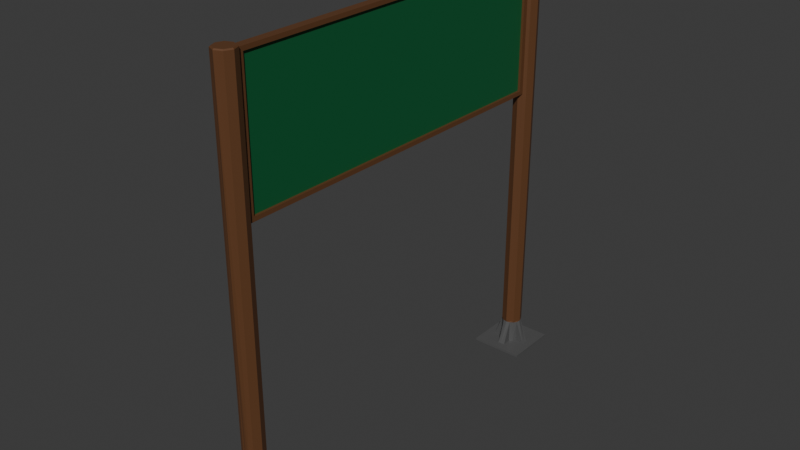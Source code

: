 # Source: Kitbash.blend  (saved by Blender 4.4.32; exported with 4.5.12 LTS)
import bpy
from mathutils import Matrix  # noqa: F401  (used for matrix-valued properties, if any)

bpy.ops.wm.read_factory_settings(use_empty=True)
scene = bpy.context.scene
scene.name = 'Scene'

# ---- collections
col_collection = bpy.data.collections.new('Collection'); scene.collection.children.link(col_collection)

# ---- materials (node trees are filled in below, after node groups)
mat_cartel = bpy.data.materials.new('Cartel')
mat_madera = bpy.data.materials.new('Madera')
mat_metal = bpy.data.materials.new('Metal')

# ---- material node trees
mat_cartel.use_nodes = True; mat_cartel.node_tree.nodes.clear()
_N = mat_cartel.node_tree.nodes; _L = mat_cartel.node_tree.links
n0 = _N.new('ShaderNodeBsdfPrincipled'); n0.name = 'Principled BSDF'; n0.location = (10, 300)
n0.inputs[0].default_value = (0.003445, 0.111, 0.03448, 1.0)
n1 = _N.new('ShaderNodeOutputMaterial'); n1.name = 'Material Output'; n1.location = (300, 300)
_L.new(n0.outputs[0], n1.inputs[0])
n1.is_active_output = True
mat_madera.use_nodes = True; mat_madera.node_tree.nodes.clear()
_N = mat_madera.node_tree.nodes; _L = mat_madera.node_tree.links
n0 = _N.new('ShaderNodeBsdfPrincipled'); n0.name = 'Principled BSDF'; n0.location = (10, 300)
n0.inputs[0].default_value = (0.1234, 0.05054, 0.01911, 1.0)
n1 = _N.new('ShaderNodeOutputMaterial'); n1.name = 'Material Output'; n1.location = (300, 300)
_L.new(n0.outputs[0], n1.inputs[0])
n1.is_active_output = True
mat_metal.use_nodes = True; mat_metal.node_tree.nodes.clear()
_N = mat_metal.node_tree.nodes; _L = mat_metal.node_tree.links
n0 = _N.new('ShaderNodeBsdfPrincipled'); n0.name = 'Principled BSDF'; n0.location = (10, 300)
n0.inputs[0].default_value = (0.09202, 0.09202, 0.09202, 1.0)
n1 = _N.new('ShaderNodeOutputMaterial'); n1.name = 'Material Output'; n1.location = (300, 300)
_L.new(n0.outputs[0], n1.inputs[0])
n1.is_active_output = True

# ---- world
world_world = bpy.data.worlds.new('World'); scene.world = world_world
world_world.use_nodes = True; world_world.node_tree.nodes.clear()
_N = world_world.node_tree.nodes; _L = world_world.node_tree.links
n0 = _N.new('ShaderNodeOutputWorld'); n0.name = 'World Output'; n0.location = (300, 300)
n1 = _N.new('ShaderNodeBackground'); n1.name = 'Background'; n1.location = (10, 300)
n1.inputs[0].default_value = (0.05088, 0.05088, 0.05088, 1.0)
_L.new(n1.outputs[0], n0.inputs[0])
n0.is_active_output = True
world_world.color = (0.05088, 0.05088, 0.05088)
world_world.sun_shadow_jitter_overblur = 0.0

# ---- meshes
me_cartel_grande = bpy.data.meshes.new('Cartel grande')
me_cartel_grande.from_pydata([(0.03343, -1.393, 2.306), (-0.2132, 1.287, 0.0), (0.03343, -1.393, 3.331), (0.2132, 1.287, 0.0), (-0.2132, 1.713, 0.0), (0.03343, 1.393, 2.306), (0.2132, 1.713, 0.0), (0.03343, 1.393, 3.331), (-0.05839, 1.442, 0.01878), (-0.03343, -1.393, 2.306), (-0.03343, -1.393, 3.331), (0.05839, 1.442, 0.01878), (-0.05839, 1.558, 0.01878), (-0.03343, 1.393, 2.306), (-0.03343, 1.393, 3.331), (0.05839, 1.558, 0.01878), (-0.2132, 1.713, 0.01878), (-0.2132, 1.287, 0.01878), (0.2132, 1.287, 0.01878), (0.2132, 1.713, 0.01878), (-0.2132, 1.5, 0.0), (0.2132, 1.5, 0.0), (-0.2132, 1.5, 0.01878), (0.2132, 1.5, 0.01878), (0.01343, 1.393, 2.306), (0.0, 1.287, 0.0), (0.0, 1.713, 0.0), (0.01343, -1.393, 2.306), (0.01343, -1.393, 3.331), (0.0, 1.287, 0.01878), (0.0, 1.713, 0.01878), (0.01343, 1.393, 3.331), (0.0, 1.5, 0.0), (-0.01343, 1.393, 3.331), (-0.01343, 1.393, 2.306), (-1.581e-16, 1.5, 3.385), (-0.01343, -1.393, 2.306), (0.05564, 1.444, 0.2075), (-0.01343, -1.393, 3.331), (0.07868, 1.499, 0.2075), (-0.05564, 1.444, 0.2075), (-7.754e-09, 1.421, 0.2075), (0.05564, 1.555, 0.2075), (-0.07868, 1.499, 0.2075), (4.127e-09, 1.578, 0.2075), (-0.05564, 1.555, 0.2075), (-0.1358, 1.364, 0.01878), (-0.1358, 1.636, 0.01878), (0.1358, 1.364, 0.01878), (0.1358, 1.636, 0.01878), (0.1418, 1.5, 0.01878), (-0.1418, 1.5, 0.01878), (1.696e-09, 1.642, 0.01878), (-1.805e-09, 1.358, 0.01878), (0.1066, 1.287, 0.0), (0.1066, 1.287, 0.01878), (0.02919, 1.43, 0.01878), (0.1066, 1.5, 0.0), (0.1066, 1.713, 0.0), (0.1066, 1.713, 0.01878), (0.02919, 1.57, 0.01878), (0.04129, 1.5, 3.385), (0.03011, 1.427, 0.2075), (0.03011, 1.572, 0.2075), (0.02919, 1.358, 0.01878), (0.02919, 1.642, 0.01878), (-0.1066, 1.713, 0.0), (-0.1066, 1.713, 0.01878), (-0.02919, 1.57, 0.01878), (-0.1066, 1.287, 0.0), (-0.1066, 1.287, 0.01878), (-0.02919, 1.43, 0.01878), (-0.1066, 1.5, 0.0), (-0.04129, 1.5, 3.385), (-0.03011, 1.572, 0.2075), (-0.03011, 1.427, 0.2075), (-0.02919, 1.642, 0.01878), (-0.02919, 1.358, 0.01878), (-0.2132, 1.393, 0.0), (-0.2132, 1.393, 0.01878), (-0.07048, 1.471, 0.01878), (0.2132, 1.393, 0.0), (0.2132, 1.393, 0.01878), (0.07048, 1.471, 0.01878), (0.0, 1.393, 0.0), (-1.805e-09, 1.459, 3.385), (0.07269, 1.469, 0.2075), (-0.07269, 1.469, 0.2075), (-0.1418, 1.471, 0.01878), (0.1418, 1.471, 0.01878), (0.03524, 1.465, 3.385), (0.1066, 1.393, 0.0), (-0.03524, 1.465, 3.385), (-0.1066, 1.393, 0.0), (0.2132, 1.607, 0.0), (0.2132, 1.607, 0.01878), (0.07048, 1.529, 0.01878), (-0.2132, 1.607, 0.0), (-0.2132, 1.607, 0.01878), (-0.07048, 1.529, 0.01878), (0.0, 1.607, 0.0), (1.805e-09, 1.541, 3.385), (-0.07269, 1.529, 0.2075), (0.07269, 1.529, 0.2075), (0.1418, 1.529, 0.01878), (-0.1418, 1.529, 0.01878), (0.03524, 1.535, 3.385), (0.1066, 1.607, 0.0), (-0.03524, 1.535, 3.385), (-0.1066, 1.607, 0.0), (0.08258, 1.5, 0.216), (-3.609e-09, 1.417, 0.216), (0.05839, 1.558, 0.216), (3.609e-09, 1.571, 0.216), (-0.05839, 1.558, 0.216), (0.05839, 1.442, 0.216), (-0.05839, 1.442, 0.216), (-0.08258, 1.5, 0.216), (0.02919, 1.43, 0.216), (0.02919, 1.57, 0.216), (-0.02919, 1.57, 0.216), (-0.02919, 1.43, 0.216), (0.07048, 1.471, 0.216), (-0.07048, 1.471, 0.216), (-0.07048, 1.529, 0.216), (0.07048, 1.529, 0.216), (-0.08258, 1.5, 3.377), (-0.0736, 1.5, 3.385), (-0.05839, 1.442, 3.377), (-0.05204, 1.448, 3.385), (-3.609e-09, 1.417, 3.377), (-3.217e-09, 1.426, 3.385), (0.05839, 1.442, 3.377), (0.05204, 1.448, 3.385), (0.08258, 1.5, 3.377), (0.0736, 1.5, 3.385), (0.05204, 1.552, 3.385), (0.05839, 1.558, 3.377), (3.609e-09, 1.583, 3.377), (3.217e-09, 1.574, 3.385), (-0.05204, 1.552, 3.385), (-0.05839, 1.558, 3.377), (0.03085, 1.439, 3.385), (0.02919, 1.43, 3.377), (0.03085, 1.561, 3.385), (0.02919, 1.57, 3.377), (-0.03085, 1.561, 3.385), (-0.02919, 1.57, 3.377), (-0.03085, 1.439, 3.385), (-0.02919, 1.43, 3.377), (-0.06082, 1.469, 3.385), (-0.07048, 1.471, 3.377), (0.06082, 1.469, 3.385), (0.07048, 1.471, 3.377), (0.06082, 1.531, 3.385), (0.07048, 1.529, 3.377), (-0.06082, 1.531, 3.385), (-0.07048, 1.529, 3.377), (-0.2132, -1.287, 0.0), (0.2132, -1.287, 0.0), (-0.2132, -1.713, 0.0), (0.2132, -1.713, 0.0), (-0.05839, -1.442, 0.01878), (0.05839, -1.442, 0.01878), (-0.05839, -1.558, 0.01878), (0.05839, -1.558, 0.01878), (-0.2132, -1.713, 0.01878), (-0.2132, -1.287, 0.01878), (0.2132, -1.287, 0.01878), (0.2132, -1.713, 0.01878), (-0.2132, -1.5, 0.0), (0.2132, -1.5, 0.0), (-0.2132, -1.5, 0.01878), (0.2132, -1.5, 0.01878), (0.0, -1.287, 0.0), (0.0, -1.713, 0.0), (0.0, -1.287, 0.01878), (0.0, -1.713, 0.01878), (0.0, -1.5, 0.0), (-1.581e-16, -1.5, 3.385), (0.05564, -1.444, 0.2075), (0.07868, -1.499, 0.2075), (-0.05564, -1.444, 0.2075), (-7.754e-09, -1.421, 0.2075), (0.05564, -1.555, 0.2075), (-0.07868, -1.499, 0.2075), (4.127e-09, -1.578, 0.2075), (-0.05564, -1.555, 0.2075), (-0.1358, -1.364, 0.01878), (-0.1358, -1.636, 0.01878), (0.1358, -1.364, 0.01878), (0.1358, -1.636, 0.01878), (0.1418, -1.5, 0.01878), (-0.1418, -1.5, 0.01878), (1.696e-09, -1.642, 0.01878), (-1.805e-09, -1.358, 0.01878), (0.1066, -1.287, 0.0), (0.1066, -1.287, 0.01878), (0.02919, -1.43, 0.01878), (0.1066, -1.5, 0.0), (0.1066, -1.713, 0.0), (0.1066, -1.713, 0.01878), (0.02919, -1.57, 0.01878), (0.04129, -1.5, 3.385), (0.03011, -1.427, 0.2075), (0.03011, -1.572, 0.2075), (0.02919, -1.358, 0.01878), (0.02919, -1.642, 0.01878), (-0.1066, -1.713, 0.0), (-0.1066, -1.713, 0.01878), (-0.02919, -1.57, 0.01878), (-0.1066, -1.287, 0.0), (-0.1066, -1.287, 0.01878), (-0.02919, -1.43, 0.01878), (-0.1066, -1.5, 0.0), (-0.04129, -1.5, 3.385), (-0.03011, -1.572, 0.2075), (-0.03011, -1.427, 0.2075), (-0.02919, -1.642, 0.01878), (-0.02919, -1.358, 0.01878), (-0.2132, -1.393, 0.0), (-0.2132, -1.393, 0.01878), (-0.07048, -1.471, 0.01878), (0.2132, -1.393, 0.0), (0.2132, -1.393, 0.01878), (0.07048, -1.471, 0.01878), (0.0, -1.393, 0.0), (-1.805e-09, -1.459, 3.385), (0.07269, -1.469, 0.2075), (-0.07269, -1.469, 0.2075), (-0.1418, -1.471, 0.01878), (0.1418, -1.471, 0.01878), (0.03524, -1.465, 3.385), (0.1066, -1.393, 0.0), (-0.03524, -1.465, 3.385), (-0.1066, -1.393, 0.0), (0.2132, -1.607, 0.0), (0.2132, -1.607, 0.01878), (0.07048, -1.529, 0.01878), (-0.2132, -1.607, 0.0), (-0.2132, -1.607, 0.01878), (-0.07048, -1.529, 0.01878), (0.0, -1.607, 0.0), (1.805e-09, -1.541, 3.385), (-0.07269, -1.529, 0.2075), (0.07269, -1.529, 0.2075), (0.1418, -1.529, 0.01878), (-0.1418, -1.529, 0.01878), (0.03524, -1.535, 3.385), (0.1066, -1.607, 0.0), (-0.03524, -1.535, 3.385), (-0.1066, -1.607, 0.0), (0.08258, -1.5, 0.216), (-3.609e-09, -1.417, 0.216), (0.05839, -1.558, 0.216), (3.609e-09, -1.571, 0.216), (-0.05839, -1.558, 0.216), (0.05839, -1.442, 0.216), (-0.05839, -1.442, 0.216), (-0.08258, -1.5, 0.216), (0.02919, -1.43, 0.216), (0.02919, -1.57, 0.216), (-0.02919, -1.57, 0.216), (-0.02919, -1.43, 0.216), (0.07048, -1.471, 0.216), (-0.07048, -1.471, 0.216), (-0.07048, -1.529, 0.216), (0.07048, -1.529, 0.216), (-0.08258, -1.5, 3.377), (-0.0736, -1.5, 3.385), (-0.05839, -1.442, 3.377), (-0.05204, -1.448, 3.385), (-3.609e-09, -1.417, 3.377), (-3.217e-09, -1.426, 3.385), (0.05839, -1.442, 3.377), (0.05204, -1.448, 3.385), (0.08258, -1.5, 3.377), (0.0736, -1.5, 3.385), (0.05204, -1.552, 3.385), (0.05839, -1.558, 3.377), (3.609e-09, -1.583, 3.377), (3.217e-09, -1.574, 3.385), (-0.05204, -1.552, 3.385), (-0.05839, -1.558, 3.377), (0.03085, -1.439, 3.385), (0.02919, -1.43, 3.377), (0.03085, -1.561, 3.385), (0.02919, -1.57, 3.377), (-0.03085, -1.561, 3.385), (-0.02919, -1.57, 3.377), (-0.03085, -1.439, 3.385), (-0.02919, -1.43, 3.377), (-0.06082, -1.469, 3.385), (-0.07048, -1.471, 3.377), (0.06082, -1.469, 3.385), (0.07048, -1.471, 3.377), (0.06082, -1.531, 3.385), (0.07048, -1.529, 3.377), (-0.06082, -1.531, 3.385), (-0.07048, -1.529, 3.377), (0.02919, 1.43, 2.273), (0.02919, 1.43, 3.363), (-3.609e-09, 1.417, 2.273), (-3.609e-09, 1.417, 3.363), (-0.02919, 1.43, 2.273), (-0.02919, 1.43, 3.363), (-0.03343, 1.431, 2.273), (-0.03343, 1.431, 2.292), (-0.03343, 1.431, 3.363), (-0.03343, 1.431, 3.344), (0.03343, 1.431, 2.273), (0.03343, 1.431, 3.363), (0.03343, 1.431, 2.292), (0.03343, 1.431, 3.344), (-3.609e-09, -1.417, 2.273), (-3.609e-09, -1.417, 3.363), (0.02919, -1.43, 2.273), (0.02919, -1.43, 3.363), (-0.02919, -1.43, 2.273), (-0.02919, -1.43, 3.363), (-0.03343, -1.431, 3.344), (-0.03343, -1.431, 3.363), (-0.03343, -1.431, 2.273), (-0.03343, -1.431, 2.292), (0.03343, -1.431, 2.273), (0.03343, -1.431, 3.363), (0.03343, -1.431, 3.344), (0.03343, -1.431, 2.292), (0.05839, 1.558, 1.424), (0.02919, 1.57, 1.424), (0.07048, 1.529, 1.424), (3.609e-09, 1.577, 1.424), (-0.05839, 1.558, 1.424), (-0.07048, 1.529, 1.424), (0.08258, 1.5, 1.424), (-0.02919, 1.57, 1.424), (-0.08258, 1.5, 1.424), (-0.07048, 1.471, 1.424), (-0.05839, 1.442, 1.424), (0.05839, 1.442, 1.424), (0.07048, 1.471, 1.424), (0.05839, -1.558, 1.424), (0.02919, -1.57, 1.424), (0.07048, -1.529, 1.424), (3.609e-09, -1.577, 1.424), (-0.05839, -1.558, 1.424), (-0.07048, -1.529, 1.424), (0.08258, -1.5, 1.424), (-0.02919, -1.57, 1.424), (-0.08258, -1.5, 1.424), (-0.07048, -1.471, 1.424), (-0.05839, -1.442, 1.424), (0.05839, -1.442, 1.424), (0.07048, -1.471, 1.424), (0.02919, -1.43, 1.424), (-3.609e-09, -1.417, 1.424), (-0.02919, -1.43, 1.424), (0.02919, 1.43, 1.424), (-3.609e-09, 1.417, 1.424), (-0.02919, 1.43, 1.424)], [], [(107, 58, 6, 94), (301, 143, 130, 303), (358, 111, 118, 357), (94, 6, 19, 95), (78, 1, 17, 79), (66, 4, 16, 67), (54, 3, 18, 55), (105, 47, 16, 98), (77, 46, 17, 70), (89, 48, 18, 82), (65, 49, 19, 59), (104, 50, 23, 95), (88, 51, 22, 79), (97, 20, 22, 98), (81, 21, 23, 82), (328, 329, 145, 137), (91, 57, 21, 81), (93, 72, 32, 84), (90, 152, 135, 61), (76, 52, 30, 67), (64, 53, 29, 55), (69, 25, 29, 70), (58, 26, 30, 59), (131, 142, 90, 85), (109, 66, 26, 100), (330, 328, 137, 155), (61, 135, 154, 106), (92, 85, 35, 73), (329, 331, 138, 145), (156, 108, 146, 140), (332, 333, 157, 141), (129, 148, 92, 150), (334, 330, 155, 134), (56, 11, 37, 62), (68, 12, 45, 74), (65, 63, 60), (96, 15, 42, 103), (80, 8, 40, 87), (74, 44, 52, 76), (60, 15, 49, 65), (83, 11, 48, 89), (71, 8, 46, 77), (99, 12, 47, 105), (11, 56, 64, 48), (15, 60, 63, 42), (303, 130, 149, 305), (359, 358, 302, 304), (101, 106, 144, 139), (85, 90, 61, 35), (331, 335, 147, 138), (6, 58, 59, 19), (48, 64, 55, 18), (84, 32, 57, 91), (52, 65, 59, 30), (25, 54, 55, 29), (100, 26, 58, 107), (12, 68, 76, 47), (8, 71, 75, 40), (74, 76, 68), (108, 101, 139, 146), (335, 332, 141, 147), (336, 337, 151, 126), (97, 4, 66, 109), (337, 338, 128, 151), (1, 69, 70, 17), (47, 76, 67, 16), (78, 20, 72, 93), (53, 77, 70, 29), (26, 66, 67, 30), (1, 78, 93, 69), (359, 338, 116, 121), (25, 84, 91, 54), (148, 131, 85, 92), (8, 80, 88, 46), (11, 83, 86, 37), (142, 133, 152, 90), (339, 340, 153, 132), (357, 118, 115, 339), (69, 93, 84, 25), (54, 91, 81, 3), (3, 81, 82, 18), (46, 88, 79, 17), (50, 89, 82, 23), (20, 78, 79, 22), (333, 336, 126, 157), (20, 97, 109, 72), (150, 92, 73, 127), (32, 100, 107, 57), (35, 61, 106, 101), (15, 96, 104, 49), (12, 99, 102, 45), (73, 35, 101, 108), (106, 154, 136, 144), (72, 109, 100, 32), (340, 334, 134, 153), (4, 97, 98, 16), (49, 104, 95, 19), (51, 105, 98, 22), (21, 94, 95, 23), (57, 107, 94, 21), (44, 63, 65, 52), (39, 103, 125, 110), (45, 102, 124, 114), (43, 87, 123, 117), (37, 86, 122, 115), (40, 75, 121, 116), (44, 74, 120, 113), (42, 63, 119, 112), (41, 62, 118, 111), (62, 37, 115, 118), (102, 43, 117, 124), (74, 45, 114, 120), (63, 44, 113, 119), (75, 41, 111, 121), (86, 39, 110, 122), (103, 42, 112, 125), (87, 40, 116, 123), (105, 51, 43, 102), (87, 43, 51, 88), (88, 80, 87), (105, 102, 99), (41, 75, 77, 53), (62, 41, 53, 64), (64, 56, 62), (77, 75, 71), (39, 86, 89, 50), (103, 39, 50, 104), (89, 86, 83), (104, 96, 103), (151, 128, 129, 150), (143, 132, 133, 142), (155, 137, 136, 154), (147, 141, 140, 146), (157, 126, 127, 156), (153, 134, 135, 152), (149, 130, 131, 148), (145, 138, 139, 144), (130, 143, 142, 131), (137, 145, 144, 136), (138, 147, 146, 139), (128, 149, 148, 129), (126, 151, 150, 127), (132, 153, 152, 133), (134, 155, 154, 135), (141, 157, 156, 140), (127, 73, 108, 156), (249, 236, 161, 200), (315, 272, 285, 317), (354, 355, 314, 316), (236, 237, 169, 161), (220, 221, 167, 158), (208, 209, 166, 160), (196, 197, 168, 159), (247, 240, 166, 189), (219, 212, 167, 188), (231, 224, 168, 190), (207, 201, 169, 191), (246, 237, 173, 192), (230, 221, 172, 193), (239, 240, 172, 170), (223, 224, 173, 171), (341, 279, 287, 342), (233, 223, 171, 199), (235, 226, 178, 214), (232, 203, 277, 294), (218, 209, 177, 194), (206, 197, 176, 195), (211, 212, 176, 174), (200, 201, 177, 175), (273, 227, 232, 284), (251, 242, 175, 208), (343, 297, 279, 341), (203, 248, 296, 277), (234, 215, 179, 227), (342, 287, 280, 344), (298, 282, 288, 250), (345, 283, 299, 346), (271, 292, 234, 290), (347, 276, 297, 343), (198, 204, 180, 163), (210, 216, 187, 164), (207, 202, 205), (238, 245, 184, 165), (222, 229, 182, 162), (216, 218, 194, 186), (202, 207, 191, 165), (225, 231, 190, 163), (213, 219, 188, 162), (241, 247, 189, 164), (163, 190, 206, 198), (165, 184, 205, 202), (291, 272, 315, 319), (355, 356, 318, 314), (243, 281, 286, 248), (227, 179, 203, 232), (344, 280, 289, 348), (161, 169, 201, 200), (190, 168, 197, 206), (226, 233, 199, 178), (194, 177, 201, 207), (174, 176, 197, 196), (242, 249, 200, 175), (164, 189, 218, 210), (162, 182, 217, 213), (216, 210, 218), (250, 288, 281, 243), (348, 289, 283, 345), (349, 268, 293, 350), (239, 251, 208, 160), (350, 293, 270, 351), (158, 167, 212, 211), (189, 166, 209, 218), (220, 235, 214, 170), (195, 176, 212, 219), (175, 177, 209, 208), (158, 211, 235, 220), (356, 351, 270, 291, 319, 321, 320, 323, 322, 318), (174, 196, 233, 226), (290, 234, 227, 273), (162, 188, 230, 222), (163, 180, 228, 225), (284, 232, 294, 275), (352, 274, 295, 353), (354, 352, 257, 260), (211, 174, 226, 235), (196, 159, 223, 233), (159, 168, 224, 223), (188, 167, 221, 230), (192, 173, 224, 231), (170, 172, 221, 220), (346, 299, 268, 349), (170, 214, 251, 239), (292, 269, 215, 234), (178, 199, 249, 242), (179, 243, 248, 203), (165, 191, 246, 238), (164, 187, 244, 241), (215, 250, 243, 179), (248, 286, 278, 296), (214, 178, 242, 251), (353, 295, 276, 347), (160, 166, 240, 239), (191, 169, 237, 246), (193, 172, 240, 247), (171, 173, 237, 236), (199, 171, 236, 249), (186, 194, 207, 205), (181, 252, 267, 245), (187, 256, 266, 244), (185, 259, 265, 229), (180, 257, 264, 228), (182, 258, 263, 217), (186, 255, 262, 216), (184, 254, 261, 205), (183, 253, 260, 204), (204, 260, 257, 180), (244, 266, 259, 185), (216, 262, 256, 187), (205, 261, 255, 186), (217, 263, 253, 183), (228, 264, 252, 181), (245, 267, 254, 184), (229, 265, 258, 182), (247, 244, 185, 193), (229, 230, 193, 185), (230, 229, 222), (247, 241, 244), (183, 195, 219, 217), (204, 206, 195, 183), (206, 204, 198), (219, 213, 217), (181, 192, 231, 228), (245, 246, 192, 181), (231, 225, 228), (246, 245, 238), (293, 292, 271, 270), (285, 284, 275, 274), (297, 296, 278, 279), (289, 288, 282, 283), (299, 298, 269, 268), (295, 294, 277, 276), (291, 290, 273, 272), (287, 286, 281, 280), (272, 273, 284, 285), (279, 278, 286, 287), (280, 281, 288, 289), (270, 271, 290, 291), (268, 269, 292, 293), (274, 275, 294, 295), (276, 277, 296, 297), (283, 282, 298, 299), (269, 298, 250, 215), (28, 31, 7, 2), (34, 33, 14, 13), (306, 304, 302, 300, 310, 324, 316, 314, 318, 322), (325, 311, 301, 303, 305, 308, 321, 319, 315, 317), (312, 5, 0, 327, 324, 310), (327, 0, 2, 326), (325, 326, 2, 7, 313, 311), (313, 7, 5, 312), (307, 13, 14, 309), (323, 9, 13, 307, 306, 322), (14, 10, 320, 321, 308, 309), (320, 10, 9, 323), (24, 31, 28, 27), (24, 27, 0, 5), (31, 24, 5, 7), (27, 28, 2, 0), (36, 38, 33, 34), (38, 36, 9, 10), (36, 34, 13, 9), (33, 38, 10, 14), (122, 110, 334, 340), (124, 117, 336, 333), (115, 122, 340, 339), (123, 116, 338, 337), (117, 123, 337, 336), (120, 114, 332, 335), (113, 120, 335, 331), (110, 125, 330, 334), (114, 124, 333, 332), (119, 113, 331, 329), (125, 112, 328, 330), (112, 119, 329, 328), (264, 353, 347, 252), (266, 346, 349, 259), (257, 352, 353, 264), (265, 350, 351, 258), (259, 349, 350, 265), (262, 348, 345, 256), (255, 344, 348, 262), (252, 347, 343, 267), (256, 345, 346, 266), (261, 342, 344, 255), (267, 343, 341, 254), (254, 341, 342, 261), (253, 263, 356, 355), (260, 253, 355, 354), (285, 274, 352, 354, 316, 324, 327, 326, 325, 317), (263, 258, 351, 356), (121, 111, 358, 359), (302, 358, 357, 300), (300, 357, 339, 132, 143, 301, 311, 313, 312, 310), (149, 128, 338, 359, 304, 306, 307, 309, 308, 305)])
me_cartel_grande.polygons.foreach_set('material_index', [2, 1, 1, 2, 2, 2, 2, 2, 2, 2, 2, 2, 2, 2, 2, 1, 2, 2, 1, 2, 2, 2, 2, 1, 2, 1, 1, 1, 1, 1, 1, 1, 1, 2, 2, 2, 2, 2, 2, 2, 2, 2, 2, 2, 2, 1, 1, 1, 1, 1, 2, 2, 2, 2, 2, 2, 2, 2, 2, 1, 1, 1, 2, 1, 2, 2, 2, 2, 2, 2, 1, 2, 1, 2, 2, 1, 1, 1, 2, 2, 2, 2, 2, 2, 1, 2, 1, 2, 1, 2, 2, 1, 1, 2, 1, 2, 2, 2, 2, 2, 2, 1, 1, 1, 1, 1, 1, 1, 1, 1, 1, 1, 1, 1, 1, 1, 1, 2, 2, 2, 2, 2, 2, 2, 2, 2, 2, 2, 2, 1, 1, 1, 1, 1, 1, 1, 1, 1, 1, 1, 1, 1, 1, 1, 1, 1, 2, 1, 1, 2, 2, 2, 2, 2, 2, 2, 2, 2, 2, 2, 2, 1, 2, 2, 1, 2, 2, 2, 2, 1, 2, 1, 1, 1, 1, 1, 1, 1, 1, 2, 2, 2, 2, 2, 2, 2, 2, 2, 2, 2, 2, 1, 1, 1, 1, 1, 2, 2, 2, 2, 2, 2, 2, 2, 2, 1, 1, 1, 2, 1, 2, 2, 2, 2, 2, 2, 1, 2, 1, 2, 2, 1, 1, 1, 2, 2, 2, 2, 2, 2, 1, 2, 1, 2, 1, 2, 2, 1, 1, 2, 1, 2, 2, 2, 2, 2, 2, 1, 1, 1, 1, 1, 1, 1, 1, 1, 1, 1, 1, 1, 1, 1, 1, 2, 2, 2, 2, 2, 2, 2, 2, 2, 2, 2, 2, 1, 1, 1, 1, 1, 1, 1, 1, 1, 1, 1, 1, 1, 1, 1, 1, 1, 1, 1, 1, 1, 1, 1, 1, 1, 1, 1, 1, 1, 0, 1, 1, 1, 0, 1, 1, 1, 1, 1, 1, 1, 1, 1, 1, 1, 1, 1, 1, 1, 1, 1, 1, 1, 1, 1, 1, 1, 1, 1, 1, 1, 1, 1, 1, 1, 1, 1, 1, 1])
_uv = me_cartel_grande.uv_layers.new(name='UVMap')
_uv.uv.foreach_set('vector', [0.75, 0.75, 0.75, 1.0, 1.0, 1.0, 1.0, 0.75, 0.5802, 0.3395, 0.5802, 0.3395, 0.5, 0.3395, 0.5, 0.3395, 0.5, 0.3395, 0.5, 0.3395, 0.5802, 0.3395, 0.5802, 0.3395, 1.0, 0.75, 1.0, 1.0, 1.0, 1.0, 1.0, 0.75, 0.0, 0.25, 0.0, 0.0, 0.0, 0.0, 0.0, 0.25, 0.25, 1.0, 0.0, 1.0, 0.0, 1.0, 0.25, 1.0, 0.75, 0.0, 1.0, 0.0, 1.0, 0.0, 0.75, 0.0, 0.1698, 0.6651, 0.1698, 0.8302, 0.0, 1.0, 0.0, 0.75, 0.3349, 0.1698, 0.1698, 0.1698, 0.0, 0.0, 0.25, 0.0, 0.8302, 0.3349, 0.8302, 0.1698, 1.0, 0.0, 1.0, 0.25, 0.6651, 0.8302, 0.8302, 0.8302, 1.0, 1.0, 0.75, 1.0, 0.8302, 0.6651, 0.8302, 0.5, 1.0, 0.5, 1.0, 0.75, 0.1698, 0.3349, 0.1698, 0.5, 0.0, 0.5, 0.0, 0.25, 0.0, 0.75, 0.0, 0.5, 0.0, 0.5, 0.0, 0.75, 1.0, 0.25, 1.0, 0.5, 1.0, 0.5, 1.0, 0.25, 0.6605, 0.6605, 0.5802, 0.6605, 0.5802, 0.6605, 0.6605, 0.6605, 0.75, 0.25, 0.75, 0.5, 1.0, 0.5, 1.0, 0.25, 0.25, 0.25, 0.25, 0.5, 0.5, 0.5, 0.5, 0.25, 0.5802, 0.4198, 0.6385, 0.4198, 0.643, 0.5, 0.5802, 0.5, 0.3349, 0.8302, 0.5, 0.8302, 0.5, 1.0, 0.25, 1.0, 0.6651, 0.1698, 0.5, 0.1698, 0.5, 0.0, 0.75, 0.0, 0.25, 0.0, 0.5, 0.0, 0.5, 0.0, 0.25, 0.0, 0.75, 1.0, 0.5, 1.0, 0.5, 1.0, 0.75, 1.0, 0.5, 0.357, 0.5802, 0.3615, 0.5802, 0.4198, 0.5, 0.4198, 0.25, 0.75, 0.25, 1.0, 0.5, 1.0, 0.5, 0.75, 0.6605, 0.5802, 0.6605, 0.6605, 0.6605, 0.6605, 0.6605, 0.5802, 0.5802, 0.5, 0.643, 0.5, 0.6385, 0.5802, 0.5802, 0.5802, 0.4198, 0.4198, 0.5, 0.4198, 0.5, 0.5, 0.4198, 0.5, 0.5802, 0.6605, 0.5, 0.6605, 0.5, 0.6605, 0.5802, 0.6605, 0.3615, 0.5802, 0.4198, 0.5802, 0.4198, 0.6385, 0.3647, 0.6353, 0.3395, 0.6605, 0.3395, 0.5802, 0.3395, 0.5802, 0.3395, 0.6605, 0.3647, 0.3647, 0.4198, 0.3615, 0.4198, 0.4198, 0.3615, 0.4198, 0.6605, 0.5, 0.6605, 0.5802, 0.6605, 0.5802, 0.6605, 0.5, 0.5802, 0.3395, 0.6605, 0.3395, 0.6605, 0.3395, 0.5802, 0.3395, 0.4198, 0.6605, 0.3395, 0.6605, 0.3395, 0.6605, 0.4198, 0.6605, 0.6651, 0.8302, 0.5802, 0.6605, 0.5802, 0.6605, 0.6605, 0.5802, 0.6605, 0.6605, 0.6605, 0.6605, 0.6605, 0.5802, 0.3395, 0.4198, 0.3395, 0.3395, 0.3395, 0.3395, 0.3395, 0.4198, 0.4198, 0.6605, 0.5, 0.6605, 0.5, 0.8302, 0.3349, 0.8302, 0.5802, 0.6605, 0.6605, 0.6605, 0.8302, 0.8302, 0.6651, 0.8302, 0.6605, 0.4198, 0.6605, 0.3395, 0.8302, 0.1698, 0.8302, 0.3349, 0.4198, 0.3395, 0.3395, 0.3395, 0.1698, 0.1698, 0.3349, 0.1698, 0.3395, 0.5802, 0.3395, 0.6605, 0.1698, 0.8302, 0.1698, 0.6651, 0.6605, 0.3395, 0.5802, 0.3395, 0.6651, 0.1698, 0.8302, 0.1698, 0.6605, 0.6605, 0.5802, 0.6605, 0.5802, 0.6605, 0.6605, 0.6605, 0.5, 0.3395, 0.5, 0.3395, 0.4198, 0.3395, 0.4198, 0.3395, 0.4198, 0.3395, 0.5, 0.3395, 0.5, 0.3395, 0.4198, 0.3395, 0.5, 0.5802, 0.5802, 0.5802, 0.5802, 0.6385, 0.5, 0.643, 0.5, 0.4198, 0.5802, 0.4198, 0.5802, 0.5, 0.5, 0.5, 0.5, 0.6605, 0.4198, 0.6605, 0.4198, 0.6605, 0.5, 0.6605, 1.0, 1.0, 0.75, 1.0, 0.75, 1.0, 1.0, 1.0, 0.8302, 0.1698, 0.6651, 0.1698, 0.75, 0.0, 1.0, 0.0, 0.5, 0.25, 0.5, 0.5, 0.75, 0.5, 0.75, 0.25, 0.5, 0.8302, 0.6651, 0.8302, 0.75, 1.0, 0.5, 1.0, 0.5, 0.0, 0.75, 0.0, 0.75, 0.0, 0.5, 0.0, 0.5, 0.75, 0.5, 1.0, 0.75, 1.0, 0.75, 0.75, 0.3395, 0.6605, 0.4198, 0.6605, 0.3349, 0.8302, 0.1698, 0.8302, 0.3395, 0.3395, 0.4198, 0.3395, 0.4198, 0.3395, 0.3395, 0.3395, 0.4198, 0.6605, 0.3349, 0.8302, 0.4198, 0.6605, 0.4198, 0.5802, 0.5, 0.5802, 0.5, 0.643, 0.4198, 0.6385, 0.4198, 0.6605, 0.3395, 0.6605, 0.3395, 0.6605, 0.4198, 0.6605, 0.3395, 0.5, 0.3395, 0.4198, 0.3395, 0.4198, 0.3395, 0.5, 0.0, 0.75, 0.0, 1.0, 0.25, 1.0, 0.25, 0.75, 0.3395, 0.4198, 0.3395, 0.3395, 0.3395, 0.3395, 0.3395, 0.4198, 0.0, 0.0, 0.25, 0.0, 0.25, 0.0, 0.0, 0.0, 0.1698, 0.8302, 0.3349, 0.8302, 0.25, 1.0, 0.0, 1.0, 0.0, 0.25, 0.0, 0.5, 0.25, 0.5, 0.25, 0.25, 0.5, 0.1698, 0.3349, 0.1698, 0.25, 0.0, 0.5, 0.0, 0.5, 1.0, 0.25, 1.0, 0.25, 1.0, 0.5, 1.0, 0.0, 0.0, 0.0, 0.25, 0.25, 0.25, 0.25, 0.0, 0.4198, 0.3395, 0.3395, 0.3395, 0.3395, 0.3395, 0.4198, 0.3395, 0.5, 0.0, 0.5, 0.25, 0.75, 0.25, 0.75, 0.0, 0.4198, 0.3615, 0.5, 0.357, 0.5, 0.4198, 0.4198, 0.4198, 0.3395, 0.3395, 0.3395, 0.4198, 0.1698, 0.3349, 0.1698, 0.1698, 0.6605, 0.3395, 0.6605, 0.4198, 0.6605, 0.4198, 0.6605, 0.3395, 0.5802, 0.3615, 0.6353, 0.3647, 0.6385, 0.4198, 0.5802, 0.4198, 0.6605, 0.3395, 0.6605, 0.4198, 0.6605, 0.4198, 0.6605, 0.3395, 0.5802, 0.3395, 0.5802, 0.3395, 0.6605, 0.3395, 0.6605, 0.3395, 0.25, 0.0, 0.25, 0.25, 0.5, 0.25, 0.5, 0.0, 0.75, 0.0, 0.75, 0.25, 1.0, 0.25, 1.0, 0.0, 1.0, 0.0, 1.0, 0.25, 1.0, 0.25, 1.0, 0.0, 0.1698, 0.1698, 0.1698, 0.3349, 0.0, 0.25, 0.0, 0.0, 0.8302, 0.5, 0.8302, 0.3349, 1.0, 0.25, 1.0, 0.5, 0.0, 0.5, 0.0, 0.25, 0.0, 0.25, 0.0, 0.5, 0.3395, 0.5802, 0.3395, 0.5, 0.3395, 0.5, 0.3395, 0.5802, 0.0, 0.5, 0.0, 0.75, 0.25, 0.75, 0.25, 0.5, 0.3615, 0.4198, 0.4198, 0.4198, 0.4198, 0.5, 0.357, 0.5, 0.5, 0.5, 0.5, 0.75, 0.75, 0.75, 0.75, 0.5, 0.5, 0.5, 0.5802, 0.5, 0.5802, 0.5802, 0.5, 0.5802, 0.6605, 0.6605, 0.6605, 0.5802, 0.8302, 0.6651, 0.8302, 0.8302, 0.3395, 0.6605, 0.3395, 0.5802, 0.3395, 0.5802, 0.3395, 0.6605, 0.4198, 0.5, 0.5, 0.5, 0.5, 0.5802, 0.4198, 0.5802, 0.5802, 0.5802, 0.6385, 0.5802, 0.6353, 0.6353, 0.5802, 0.6385, 0.25, 0.5, 0.25, 0.75, 0.5, 0.75, 0.5, 0.5, 0.6605, 0.4198, 0.6605, 0.5, 0.6605, 0.5, 0.6605, 0.4198, 0.0, 1.0, 0.0, 0.75, 0.0, 0.75, 0.0, 1.0, 0.8302, 0.8302, 0.8302, 0.6651, 1.0, 0.75, 1.0, 1.0, 0.1698, 0.5, 0.1698, 0.6651, 0.0, 0.75, 0.0, 0.5, 1.0, 0.5, 1.0, 0.75, 1.0, 0.75, 1.0, 0.5, 0.75, 0.5, 0.75, 0.75, 1.0, 0.75, 1.0, 0.5, 0.5, 0.6605, 0.5802, 0.6605, 0.6651, 0.8302, 0.5, 0.8302, 0.6605, 0.5, 0.6605, 0.5802, 0.6605, 0.5802, 0.6605, 0.5, 0.3395, 0.6605, 0.3395, 0.5802, 0.3395, 0.5802, 0.3395, 0.6605, 0.3395, 0.5, 0.3395, 0.4198, 0.3395, 0.4198, 0.3395, 0.5, 0.6605, 0.3395, 0.6605, 0.4198, 0.6605, 0.4198, 0.6605, 0.3395, 0.3395, 0.3395, 0.4198, 0.3395, 0.4198, 0.3395, 0.3395, 0.3395, 0.5, 0.6605, 0.4198, 0.6605, 0.4198, 0.6605, 0.5, 0.6605, 0.6605, 0.6605, 0.5802, 0.6605, 0.5802, 0.6605, 0.6605, 0.6605, 0.5, 0.3395, 0.5802, 0.3395, 0.5802, 0.3395, 0.5, 0.3395, 0.5802, 0.3395, 0.6605, 0.3395, 0.6605, 0.3395, 0.5802, 0.3395, 0.3395, 0.5802, 0.3395, 0.5, 0.3395, 0.5, 0.3395, 0.5802, 0.4198, 0.6605, 0.3395, 0.6605, 0.3395, 0.6605, 0.4198, 0.6605, 0.5802, 0.6605, 0.5, 0.6605, 0.5, 0.6605, 0.5802, 0.6605, 0.4198, 0.3395, 0.5, 0.3395, 0.5, 0.3395, 0.4198, 0.3395, 0.6605, 0.4198, 0.6605, 0.5, 0.6605, 0.5, 0.6605, 0.4198, 0.6605, 0.5802, 0.6605, 0.6605, 0.6605, 0.6605, 0.6605, 0.5802, 0.3395, 0.4198, 0.3395, 0.3395, 0.3395, 0.3395, 0.3395, 0.4198, 0.1698, 0.6651, 0.1698, 0.5, 0.3395, 0.5, 0.3395, 0.5802, 0.3395, 0.4198, 0.3395, 0.5, 0.1698, 0.5, 0.1698, 0.3349, 0.1698, 0.3349, 0.3395, 0.4198, 0.3395, 0.4198, 0.1698, 0.6651, 0.3395, 0.5802, 0.3395, 0.5802, 0.5, 0.3395, 0.4198, 0.3395, 0.3349, 0.1698, 0.5, 0.1698, 0.5802, 0.3395, 0.5, 0.3395, 0.5, 0.1698, 0.6651, 0.1698, 0.6651, 0.1698, 0.5802, 0.3395, 0.5802, 0.3395, 0.3349, 0.1698, 0.4198, 0.3395, 0.4198, 0.3395, 0.6605, 0.5, 0.6605, 0.4198, 0.8302, 0.3349, 0.8302, 0.5, 0.6605, 0.5802, 0.6605, 0.5, 0.8302, 0.5, 0.8302, 0.6651, 0.8302, 0.3349, 0.6605, 0.4198, 0.6605, 0.4198, 0.8302, 0.6651, 0.6605, 0.5802, 0.6605, 0.5802, 0.3395, 0.4198, 0.3395, 0.3395, 0.3647, 0.3647, 0.3615, 0.4198, 0.5802, 0.3395, 0.6605, 0.3395, 0.6353, 0.3647, 0.5802, 0.3615, 0.6605, 0.5802, 0.6605, 0.6605, 0.6353, 0.6353, 0.6385, 0.5802, 0.4198, 0.6605, 0.3395, 0.6605, 0.3647, 0.6353, 0.4198, 0.6385, 0.3395, 0.5802, 0.3395, 0.5, 0.357, 0.5, 0.3615, 0.5802, 0.6605, 0.4198, 0.6605, 0.5, 0.643, 0.5, 0.6385, 0.4198, 0.4198, 0.3395, 0.5, 0.3395, 0.5, 0.357, 0.4198, 0.3615, 0.5802, 0.6605, 0.5, 0.6605, 0.5, 0.643, 0.5802, 0.6385, 0.5, 0.3395, 0.5802, 0.3395, 0.5802, 0.3615, 0.5, 0.357, 0.6605, 0.6605, 0.5802, 0.6605, 0.5802, 0.6385, 0.6353, 0.6353, 0.5, 0.6605, 0.4198, 0.6605, 0.4198, 0.6385, 0.5, 0.643, 0.3395, 0.3395, 0.4198, 0.3395, 0.4198, 0.3615, 0.3647, 0.3647, 0.3395, 0.5, 0.3395, 0.4198, 0.3615, 0.4198, 0.357, 0.5, 0.6605, 0.3395, 0.6605, 0.4198, 0.6385, 0.4198, 0.6353, 0.3647, 0.6605, 0.5, 0.6605, 0.5802, 0.6385, 0.5802, 0.643, 0.5, 0.3395, 0.6605, 0.3395, 0.5802, 0.3615, 0.5802, 0.3647, 0.6353, 0.357, 0.5, 0.4198, 0.5, 0.4198, 0.5802, 0.3615, 0.5802, 0.75, 0.75, 1.0, 0.75, 1.0, 1.0, 0.75, 1.0, 0.5, 0.3395, 0.5, 0.3395, 0.5802, 0.3395, 0.5802, 0.3395, 0.5802, 0.3395, 0.5, 0.3395, 0.5, 0.3395, 0.5802, 0.3395, 1.0, 0.75, 1.0, 0.75, 1.0, 1.0, 1.0, 1.0, 0.0, 0.25, 0.0, 0.25, 0.0, 0.0, 0.0, 0.0, 0.25, 1.0, 0.25, 1.0, 0.0, 1.0, 0.0, 1.0, 0.75, 0.0, 0.75, 0.0, 1.0, 0.0, 1.0, 0.0, 0.1698, 0.6651, 0.0, 0.75, 0.0, 1.0, 0.1698, 0.8302, 0.3349, 0.1698, 0.25, 0.0, 0.0, 0.0, 0.1698, 0.1698, 0.8302, 0.3349, 1.0, 0.25, 1.0, 0.0, 0.8302, 0.1698, 0.6651, 0.8302, 0.75, 1.0, 1.0, 1.0, 0.8302, 0.8302, 0.8302, 0.6651, 1.0, 0.75, 1.0, 0.5, 0.8302, 0.5, 0.1698, 0.3349, 0.0, 0.25, 0.0, 0.5, 0.1698, 0.5, 0.0, 0.75, 0.0, 0.75, 0.0, 0.5, 0.0, 0.5, 1.0, 0.25, 1.0, 0.25, 1.0, 0.5, 1.0, 0.5, 0.6605, 0.6605, 0.6605, 0.6605, 0.5802, 0.6605, 0.5802, 0.6605, 0.75, 0.25, 1.0, 0.25, 1.0, 0.5, 0.75, 0.5, 0.25, 0.25, 0.5, 0.25, 0.5, 0.5, 0.25, 0.5, 0.5802, 0.4198, 0.5802, 0.5, 0.643, 0.5, 0.6385, 0.4198, 0.3349, 0.8302, 0.25, 1.0, 0.5, 1.0, 0.5, 0.8302, 0.6651, 0.1698, 0.75, 0.0, 0.5, 0.0, 0.5, 0.1698, 0.25, 0.0, 0.25, 0.0, 0.5, 0.0, 0.5, 0.0, 0.75, 1.0, 0.75, 1.0, 0.5, 1.0, 0.5, 1.0, 0.5, 0.357, 0.5, 0.4198, 0.5802, 0.4198, 0.5802, 0.3615, 0.25, 0.75, 0.5, 0.75, 0.5, 1.0, 0.25, 1.0, 0.6605, 0.5802, 0.6605, 0.5802, 0.6605, 0.6605, 0.6605, 0.6605, 0.5802, 0.5, 0.5802, 0.5802, 0.6385, 0.5802, 0.643, 0.5, 0.4198, 0.4198, 0.4198, 0.5, 0.5, 0.5, 0.5, 0.4198, 0.5802, 0.6605, 0.5802, 0.6605, 0.5, 0.6605, 0.5, 0.6605, 0.3615, 0.5802, 0.3647, 0.6353, 0.4198, 0.6385, 0.4198, 0.5802, 0.3395, 0.6605, 0.3395, 0.6605, 0.3395, 0.5802, 0.3395, 0.5802, 0.3647, 0.3647, 0.3615, 0.4198, 0.4198, 0.4198, 0.4198, 0.3615, 0.6605, 0.5, 0.6605, 0.5, 0.6605, 0.5802, 0.6605, 0.5802, 0.5802, 0.3395, 0.5802, 0.3395, 0.6605, 0.3395, 0.6605, 0.3395, 0.4198, 0.6605, 0.4198, 0.6605, 0.3395, 0.6605, 0.3395, 0.6605, 0.6651, 0.8302, 0.5802, 0.6605, 0.5802, 0.6605, 0.6605, 0.5802, 0.6605, 0.5802, 0.6605, 0.6605, 0.6605, 0.6605, 0.3395, 0.4198, 0.3395, 0.4198, 0.3395, 0.3395, 0.3395, 0.3395, 0.4198, 0.6605, 0.3349, 0.8302, 0.5, 0.8302, 0.5, 0.6605, 0.5802, 0.6605, 0.6651, 0.8302, 0.8302, 0.8302, 0.6605, 0.6605, 0.6605, 0.4198, 0.8302, 0.3349, 0.8302, 0.1698, 0.6605, 0.3395, 0.4198, 0.3395, 0.3349, 0.1698, 0.1698, 0.1698, 0.3395, 0.3395, 0.3395, 0.5802, 0.1698, 0.6651, 0.1698, 0.8302, 0.3395, 0.6605, 0.6605, 0.3395, 0.8302, 0.1698, 0.6651, 0.1698, 0.5802, 0.3395, 0.6605, 0.6605, 0.6605, 0.6605, 0.5802, 0.6605, 0.5802, 0.6605, 0.4198, 0.3395, 0.5, 0.3395, 0.5, 0.3395, 0.4198, 0.3395, 0.5, 0.3395, 0.4198, 0.3395, 0.4198, 0.3395, 0.5, 0.3395, 0.5, 0.5802, 0.5, 0.643, 0.5802, 0.6385, 0.5802, 0.5802, 0.5, 0.4198, 0.5, 0.5, 0.5802, 0.5, 0.5802, 0.4198, 0.5, 0.6605, 0.5, 0.6605, 0.4198, 0.6605, 0.4198, 0.6605, 1.0, 1.0, 1.0, 1.0, 0.75, 1.0, 0.75, 1.0, 0.8302, 0.1698, 1.0, 0.0, 0.75, 0.0, 0.6651, 0.1698, 0.5, 0.25, 0.75, 0.25, 0.75, 0.5, 0.5, 0.5, 0.5, 0.8302, 0.5, 1.0, 0.75, 1.0, 0.6651, 0.8302, 0.5, 0.0, 0.5, 0.0, 0.75, 0.0, 0.75, 0.0, 0.5, 0.75, 0.75, 0.75, 0.75, 1.0, 0.5, 1.0, 0.3395, 0.6605, 0.1698, 0.8302, 0.3349, 0.8302, 0.4198, 0.6605, 0.3395, 0.3395, 0.3395, 0.3395, 0.4198, 0.3395, 0.4198, 0.3395, 0.4198, 0.6605, 0.4198, 0.6605, 0.3349, 0.8302, 0.4198, 0.5802, 0.4198, 0.6385, 0.5, 0.643, 0.5, 0.5802, 0.4198, 0.6605, 0.4198, 0.6605, 0.3395, 0.6605, 0.3395, 0.6605, 0.3395, 0.5, 0.3395, 0.5, 0.3395, 0.4198, 0.3395, 0.4198, 0.0, 0.75, 0.25, 0.75, 0.25, 1.0, 0.0, 1.0, 0.3395, 0.4198, 0.3395, 0.4198, 0.3395, 0.3395, 0.3395, 0.3395, 0.0, 0.0, 0.0, 0.0, 0.25, 0.0, 0.25, 0.0, 0.1698, 0.8302, 0.0, 1.0, 0.25, 1.0, 0.3349, 0.8302, 0.0, 0.25, 0.25, 0.25, 0.25, 0.5, 0.0, 0.5, 0.5, 0.1698, 0.5, 0.0, 0.25, 0.0, 0.3349, 0.1698, 0.5, 1.0, 0.5, 1.0, 0.25, 1.0, 0.25, 1.0, 0.0, 0.0, 0.25, 0.0, 0.25, 0.25, 0.0, 0.25, 0.4198, 0.3395, 0.3395, 0.3395, 0.3395, 0.3395, 0.4198, 0.3395, 0.4198, 0.3395, 0.4081, 0.3395, 0.4081, 0.3395, 0.4081, 0.3395, 0.4081, 0.3395, 0.4198, 0.3395, 0.5, 0.0, 0.75, 0.0, 0.75, 0.25, 0.5, 0.25, 0.4198, 0.3615, 0.4198, 0.4198, 0.5, 0.4198, 0.5, 0.357, 0.3395, 0.3395, 0.1698, 0.1698, 0.1698, 0.3349, 0.3395, 0.4198, 0.6605, 0.3395, 0.6605, 0.3395, 0.6605, 0.4198, 0.6605, 0.4198, 0.5802, 0.3615, 0.5802, 0.4198, 0.6385, 0.4198, 0.6353, 0.3647, 0.6605, 0.3395, 0.6605, 0.3395, 0.6605, 0.4198, 0.6605, 0.4198, 0.5802, 0.3395, 0.6605, 0.3395, 0.6605, 0.3395, 0.5802, 0.3395, 0.25, 0.0, 0.5, 0.0, 0.5, 0.25, 0.25, 0.25, 0.75, 0.0, 1.0, 0.0, 1.0, 0.25, 0.75, 0.25, 1.0, 0.0, 1.0, 0.0, 1.0, 0.25, 1.0, 0.25, 0.1698, 0.1698, 0.0, 0.0, 0.0, 0.25, 0.1698, 0.3349, 0.8302, 0.5, 1.0, 0.5, 1.0, 0.25, 0.8302, 0.3349, 0.0, 0.5, 0.0, 0.5, 0.0, 0.25, 0.0, 0.25, 0.3395, 0.5802, 0.3395, 0.5802, 0.3395, 0.5, 0.3395, 0.5, 0.0, 0.5, 0.25, 0.5, 0.25, 0.75, 0.0, 0.75, 0.3615, 0.4198, 0.357, 0.5, 0.4198, 0.5, 0.4198, 0.4198, 0.5, 0.5, 0.75, 0.5, 0.75, 0.75, 0.5, 0.75, 0.5, 0.5, 0.5, 0.5802, 0.5802, 0.5802, 0.5802, 0.5, 0.6605, 0.6605, 0.8302, 0.8302, 0.8302, 0.6651, 0.6605, 0.5802, 0.3395, 0.6605, 0.3395, 0.6605, 0.3395, 0.5802, 0.3395, 0.5802, 0.4198, 0.5, 0.4198, 0.5802, 0.5, 0.5802, 0.5, 0.5, 0.5802, 0.5802, 0.5802, 0.6385, 0.6353, 0.6353, 0.6385, 0.5802, 0.25, 0.5, 0.5, 0.5, 0.5, 0.75, 0.25, 0.75, 0.6605, 0.4198, 0.6605, 0.4198, 0.6605, 0.5, 0.6605, 0.5, 0.0, 1.0, 0.0, 1.0, 0.0, 0.75, 0.0, 0.75, 0.8302, 0.8302, 1.0, 1.0, 1.0, 0.75, 0.8302, 0.6651, 0.1698, 0.5, 0.0, 0.5, 0.0, 0.75, 0.1698, 0.6651, 1.0, 0.5, 1.0, 0.5, 1.0, 0.75, 1.0, 0.75, 0.75, 0.5, 1.0, 0.5, 1.0, 0.75, 0.75, 0.75, 0.5, 0.6605, 0.5, 0.8302, 0.6651, 0.8302, 0.5802, 0.6605, 0.6605, 0.5, 0.6605, 0.5, 0.6605, 0.5802, 0.6605, 0.5802, 0.3395, 0.6605, 0.3395, 0.6605, 0.3395, 0.5802, 0.3395, 0.5802, 0.3395, 0.5, 0.3395, 0.5, 0.3395, 0.4198, 0.3395, 0.4198, 0.6605, 0.3395, 0.6605, 0.3395, 0.6605, 0.4198, 0.6605, 0.4198, 0.3395, 0.3395, 0.3395, 0.3395, 0.4198, 0.3395, 0.4198, 0.3395, 0.5, 0.6605, 0.5, 0.6605, 0.4198, 0.6605, 0.4198, 0.6605, 0.6605, 0.6605, 0.6605, 0.6605, 0.5802, 0.6605, 0.5802, 0.6605, 0.5, 0.3395, 0.5, 0.3395, 0.5802, 0.3395, 0.5802, 0.3395, 0.5802, 0.3395, 0.5802, 0.3395, 0.6605, 0.3395, 0.6605, 0.3395, 0.3395, 0.5802, 0.3395, 0.5802, 0.3395, 0.5, 0.3395, 0.5, 0.4198, 0.6605, 0.4198, 0.6605, 0.3395, 0.6605, 0.3395, 0.6605, 0.5802, 0.6605, 0.5802, 0.6605, 0.5, 0.6605, 0.5, 0.6605, 0.4198, 0.3395, 0.4198, 0.3395, 0.5, 0.3395, 0.5, 0.3395, 0.6605, 0.4198, 0.6605, 0.4198, 0.6605, 0.5, 0.6605, 0.5, 0.6605, 0.5802, 0.6605, 0.5802, 0.6605, 0.6605, 0.6605, 0.6605, 0.3395, 0.4198, 0.3395, 0.4198, 0.3395, 0.3395, 0.3395, 0.3395, 0.1698, 0.6651, 0.3395, 0.5802, 0.3395, 0.5, 0.1698, 0.5, 0.3395, 0.4198, 0.1698, 0.3349, 0.1698, 0.5, 0.3395, 0.5, 0.1698, 0.3349, 0.3395, 0.4198, 0.3395, 0.4198, 0.1698, 0.6651, 0.3395, 0.5802, 0.3395, 0.5802, 0.5, 0.3395, 0.5, 0.1698, 0.3349, 0.1698, 0.4198, 0.3395, 0.5802, 0.3395, 0.6651, 0.1698, 0.5, 0.1698, 0.5, 0.3395, 0.6651, 0.1698, 0.5802, 0.3395, 0.5802, 0.3395, 0.3349, 0.1698, 0.4198, 0.3395, 0.4198, 0.3395, 0.6605, 0.5, 0.8302, 0.5, 0.8302, 0.3349, 0.6605, 0.4198, 0.6605, 0.5802, 0.8302, 0.6651, 0.8302, 0.5, 0.6605, 0.5, 0.8302, 0.3349, 0.6605, 0.4198, 0.6605, 0.4198, 0.8302, 0.6651, 0.6605, 0.5802, 0.6605, 0.5802, 0.3395, 0.4198, 0.3615, 0.4198, 0.3647, 0.3647, 0.3395, 0.3395, 0.5802, 0.3395, 0.5802, 0.3615, 0.6353, 0.3647, 0.6605, 0.3395, 0.6605, 0.5802, 0.6385, 0.5802, 0.6353, 0.6353, 0.6605, 0.6605, 0.4198, 0.6605, 0.4198, 0.6385, 0.3647, 0.6353, 0.3395, 0.6605, 0.3395, 0.5802, 0.3615, 0.5802, 0.357, 0.5, 0.3395, 0.5, 0.6605, 0.4198, 0.6385, 0.4198, 0.643, 0.5, 0.6605, 0.5, 0.4198, 0.3395, 0.4198, 0.3615, 0.5, 0.357, 0.5, 0.3395, 0.5802, 0.6605, 0.5802, 0.6385, 0.5, 0.643, 0.5, 0.6605, 0.5, 0.3395, 0.5, 0.357, 0.5802, 0.3615, 0.5802, 0.3395, 0.6605, 0.6605, 0.6353, 0.6353, 0.5802, 0.6385, 0.5802, 0.6605, 0.5, 0.6605, 0.5, 0.643, 0.4198, 0.6385, 0.4198, 0.6605, 0.3395, 0.3395, 0.3647, 0.3647, 0.4198, 0.3615, 0.4198, 0.3395, 0.3395, 0.5, 0.357, 0.5, 0.3615, 0.4198, 0.3395, 0.4198, 0.6605, 0.3395, 0.6353, 0.3647, 0.6385, 0.4198, 0.6605, 0.4198, 0.6605, 0.5, 0.643, 0.5, 0.6385, 0.5802, 0.6605, 0.5802, 0.3395, 0.6605, 0.3647, 0.6353, 0.3615, 0.5802, 0.3395, 0.5802, 0.357, 0.5, 0.3615, 0.5802, 0.4198, 0.5802, 0.4198, 0.5, 0.6175, 0.007454, 0.6175, 0.2425, 0.6175, 0.2425, 0.6175, 0.007454, 0.3825, 0.5075, 0.6175, 0.5075, 0.6175, 0.5075, 0.3825, 0.5075, 0.375, 0.5042, 0.3592, 0.5044, 0.25, 0.5054, 0.1408, 0.5044, 0.125, 0.5042, 0.125, 0.7458, 0.1408, 0.7456, 0.25, 0.7446, 0.3592, 0.7456, 0.375, 0.7458, 0.875, 0.7458, 0.875, 0.5042, 0.8592, 0.5044, 0.75, 0.5054, 0.6408, 0.5044, 0.625, 0.5042, 0.625, 0.7458, 0.6408, 0.7456, 0.75, 0.7446, 0.8592, 0.7456, 0.3792, 0.2458, 0.3825, 0.2425, 0.3825, 0.007454, 0.3792, 0.004247, 0.375, 0.004247, 0.375, 0.2458, 0.3792, 0.004247, 0.3825, 0.007454, 0.6175, 0.007454, 0.6208, 0.004247, 0.625, 0.004247, 0.6208, 0.004247, 0.6175, 0.007454, 0.6175, 0.2425, 0.6208, 0.2458, 0.625, 0.2458, 0.6208, 0.2458, 0.6175, 0.2425, 0.3825, 0.2425, 0.3792, 0.2458, 0.3792, 0.5042, 0.3825, 0.5075, 0.6175, 0.5075, 0.6208, 0.5042, 0.3792, 0.7458, 0.3825, 0.7425, 0.3825, 0.5075, 0.3792, 0.5042, 0.375, 0.5042, 0.375, 0.7458, 0.6175, 0.5075, 0.6175, 0.7425, 0.6208, 0.7458, 0.625, 0.7458, 0.625, 0.5042, 0.6208, 0.5042, 0.6208, 0.7458, 0.6175, 0.7425, 0.3825, 0.7425, 0.3792, 0.7458, 0.3825, 0.2425, 0.6175, 0.2425, 0.6175, 0.007454, 0.3825, 0.007454, 0.3825, 0.2425, 0.3825, 0.007454, 0.3825, 0.007454, 0.3825, 0.2425, 0.6175, 0.2425, 0.3825, 0.2425, 0.3825, 0.2425, 0.6175, 0.2425, 0.3825, 0.007454, 0.6175, 0.007454, 0.6175, 0.007454, 0.3825, 0.007454, 0.3825, 0.7425, 0.6175, 0.7425, 0.6175, 0.5075, 0.3825, 0.5075, 0.6175, 0.7425, 0.3825, 0.7425, 0.3825, 0.7425, 0.6175, 0.7425, 0.3825, 0.7425, 0.3825, 0.5075, 0.3825, 0.5075, 0.3825, 0.7425, 0.6175, 0.5075, 0.6175, 0.7425, 0.6175, 0.7425, 0.6175, 0.5075, 0.6605, 0.4198, 0.6605, 0.5, 0.6605, 0.5, 0.6605, 0.4198, 0.3395, 0.5802, 0.3395, 0.5, 0.3395, 0.5, 0.3395, 0.5802, 0.6605, 0.3395, 0.6605, 0.4198, 0.6605, 0.4198, 0.6605, 0.3395, 0.3395, 0.4198, 0.3395, 0.3395, 0.3395, 0.3395, 0.3395, 0.4198, 0.3395, 0.5, 0.3395, 0.4198, 0.3395, 0.4198, 0.3395, 0.5, 0.4198, 0.6605, 0.3395, 0.6605, 0.3395, 0.6605, 0.4198, 0.6605, 0.5, 0.6605, 0.4198, 0.6605, 0.4198, 0.6605, 0.5, 0.6605, 0.6605, 0.5, 0.6605, 0.5802, 0.6605, 0.5802, 0.6605, 0.5, 0.3395, 0.6605, 0.3395, 0.5802, 0.3395, 0.5802, 0.3395, 0.6605, 0.5802, 0.6605, 0.5, 0.6605, 0.5, 0.6605, 0.5802, 0.6605, 0.6605, 0.5802, 0.6605, 0.6605, 0.6605, 0.6605, 0.6605, 0.5802, 0.6605, 0.6605, 0.5802, 0.6605, 0.5802, 0.6605, 0.6605, 0.6605, 0.6605, 0.4198, 0.6605, 0.4198, 0.6605, 0.5, 0.6605, 0.5, 0.3395, 0.5802, 0.3395, 0.5802, 0.3395, 0.5, 0.3395, 0.5, 0.6605, 0.3395, 0.6605, 0.3395, 0.6605, 0.4198, 0.6605, 0.4198, 0.3395, 0.4198, 0.3395, 0.4198, 0.3395, 0.3395, 0.3395, 0.3395, 0.3395, 0.5, 0.3395, 0.5, 0.3395, 0.4198, 0.3395, 0.4198, 0.4198, 0.6605, 0.4198, 0.6605, 0.3395, 0.6605, 0.3395, 0.6605, 0.5, 0.6605, 0.5, 0.6605, 0.4198, 0.6605, 0.4198, 0.6605, 0.6605, 0.5, 0.6605, 0.5, 0.6605, 0.5802, 0.6605, 0.5802, 0.3395, 0.6605, 0.3395, 0.6605, 0.3395, 0.5802, 0.3395, 0.5802, 0.5802, 0.6605, 0.5802, 0.6605, 0.5, 0.6605, 0.5, 0.6605, 0.6605, 0.5802, 0.6605, 0.5802, 0.6605, 0.6605, 0.6605, 0.6605, 0.6605, 0.6605, 0.6605, 0.6605, 0.5802, 0.6605, 0.5802, 0.6605, 0.5, 0.3395, 0.4198, 0.3395, 0.4198, 0.3395, 0.5, 0.3395, 0.5802, 0.3395, 0.5, 0.3395, 0.5, 0.3395, 0.5802, 0.3395, 0.5802, 0.3395, 0.6605, 0.3395, 0.6605, 0.3395, 0.5802, 0.3395, 0.5802, 0.3395, 0.5919, 0.3395, 0.5919, 0.3395, 0.5919, 0.3395, 0.5919, 0.3395, 0.5802, 0.3395, 0.4198, 0.3395, 0.3395, 0.3395, 0.3395, 0.3395, 0.4198, 0.3395, 0.4198, 0.3395, 0.5, 0.3395, 0.5, 0.3395, 0.4198, 0.3395, 0.5, 0.3395, 0.5, 0.3395, 0.5802, 0.3395, 0.5802, 0.3395, 0.5802, 0.3395, 0.5802, 0.3395, 0.6605, 0.3395, 0.6605, 0.3395, 0.5802, 0.3395, 0.5802, 0.3395, 0.5919, 0.3395, 0.5919, 0.3395, 0.5919, 0.3395, 0.5919, 0.3395, 0.4198, 0.3395, 0.3395, 0.3395, 0.3395, 0.3395, 0.4198, 0.3395, 0.4198, 0.3395, 0.4081, 0.3395, 0.4081, 0.3395, 0.4081, 0.3395, 0.4081, 0.3395, 0.4198, 0.3395])
me_cartel_grande.materials.append(mat_cartel)
me_cartel_grande.materials.append(mat_madera)
me_cartel_grande.materials.append(mat_metal)
me_cartel_grande.update()

# ---- objects
ob_cartel_grande = bpy.data.objects.new('Cartel grande', me_cartel_grande)

# ---- transforms, parenting, visibility, modifiers, constraints
ob_cartel_grande.location = (0.0, 0.0, 0.0)

# ---- collection membership
col_collection.objects.link(ob_cartel_grande)

# ---- scene / render settings (as saved in the file)
scene.frame_start = 1; scene.frame_end = 250; scene.frame_set(1)
scene.render.engine = 'BLENDER_EEVEE_NEXT'
bpy.context.view_layer.update()

# ---- added for rendering (the .blend has no active camera and no usable light): camera, sun
cam_auto = bpy.data.cameras.new('AutoCamera')
cam_auto.lens = 50.0
cam_auto.sensor_width = 36.0
cam_auto.clip_end = 1000.0
ob_auto_camera = bpy.data.objects.new('AutoCamera', cam_auto)
scene.collection.objects.link(ob_auto_camera)
ob_auto_camera.location = (4.47381, -5.36857, 5.27165)
ob_auto_camera.rotation_euler = (1.09748, -7.21219e-08, 0.694738)
scene.camera = ob_auto_camera
light_auto_sun = bpy.data.lights.new('AutoSun', 'SUN')
light_auto_sun.energy = 3.0
light_auto_sun.angle = 0.0523599
ob_auto_sun = bpy.data.objects.new('AutoSun', light_auto_sun)
scene.collection.objects.link(ob_auto_sun)
ob_auto_sun.rotation_euler = (0.872665, 0.174533, 0.523599)
bpy.context.view_layer.update()

